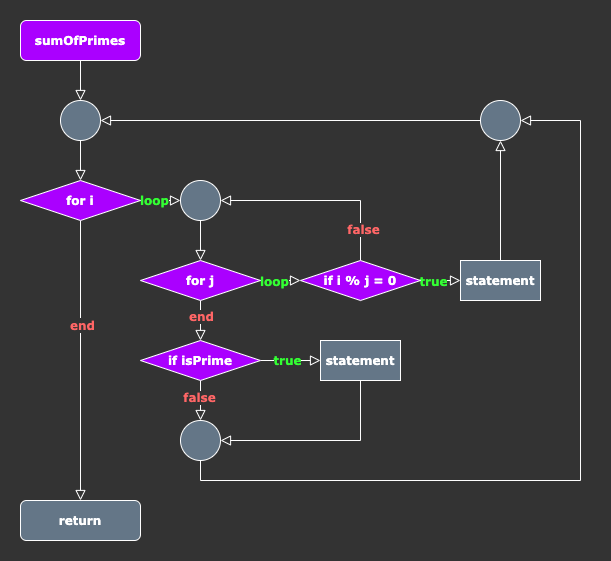

The diagram above was exported from draw.io. Its source (the exported page's mxGraphModel, read from the mxfile embedded in the PNG):
<mxGraphModel dx="592" dy="1137" grid="1" gridSize="10" guides="1" tooltips="1" connect="1" arrows="1" fold="1" page="1" pageScale="1" pageWidth="827" pageHeight="1169" background="#333333" math="0" shadow="0">
  <root>
    <mxCell id="WIyWlLk6GJQsqaUBKTNV-0" />
    <mxCell id="WIyWlLk6GJQsqaUBKTNV-1" parent="WIyWlLk6GJQsqaUBKTNV-0" />
    <mxCell id="YatNV2JnnRnMavsLEDb3-2" value="" style="edgeStyle=orthogonalEdgeStyle;rounded=0;orthogonalLoop=1;jettySize=auto;html=1;shadow=0;labelBackgroundColor=none;endArrow=block;endFill=0;endSize=8;strokeColor=#FFFFFF;strokeWidth=1;fontFamily=Verdana;fontStyle=1" edge="1" parent="WIyWlLk6GJQsqaUBKTNV-1" source="WIyWlLk6GJQsqaUBKTNV-3" target="YatNV2JnnRnMavsLEDb3-1">
      <mxGeometry relative="1" as="geometry" />
    </mxCell>
    <mxCell id="WIyWlLk6GJQsqaUBKTNV-3" value="sumOfPrimes" style="rounded=1;whiteSpace=wrap;html=1;fontSize=12;glass=0;strokeWidth=1;shadow=0;fillColor=#aa00ff;strokeColor=#FFFFFF;fontColor=#ffffff;fontFamily=Verdana;fontStyle=1" parent="WIyWlLk6GJQsqaUBKTNV-1" vertex="1">
      <mxGeometry x="160" y="80" width="120" height="40" as="geometry" />
    </mxCell>
    <mxCell id="YatNV2JnnRnMavsLEDb3-5" value="" style="edgeStyle=orthogonalEdgeStyle;rounded=0;orthogonalLoop=1;jettySize=auto;html=1;shadow=0;labelBackgroundColor=none;endArrow=block;endFill=0;endSize=8;strokeColor=#FFFFFF;strokeWidth=1;fontFamily=Verdana;fontStyle=1" edge="1" parent="WIyWlLk6GJQsqaUBKTNV-1" source="YatNV2JnnRnMavsLEDb3-0" target="YatNV2JnnRnMavsLEDb3-4">
      <mxGeometry relative="1" as="geometry" />
    </mxCell>
    <mxCell id="YatNV2JnnRnMavsLEDb3-32" value="loop" style="text;html=1;align=center;verticalAlign=middle;resizable=0;points=[];labelBackgroundColor=#333333;fontColor=#33FF33;fontFamily=Verdana;fontStyle=1" vertex="1" connectable="0" parent="YatNV2JnnRnMavsLEDb3-5">
      <mxGeometry x="-0.1" y="-1" relative="1" as="geometry">
        <mxPoint x="-5" y="-2" as="offset" />
      </mxGeometry>
    </mxCell>
    <mxCell id="YatNV2JnnRnMavsLEDb3-36" style="edgeStyle=orthogonalEdgeStyle;rounded=0;orthogonalLoop=1;jettySize=auto;html=1;exitX=0.5;exitY=1;exitDx=0;exitDy=0;entryX=0.5;entryY=0;entryDx=0;entryDy=0;shadow=0;labelBackgroundColor=none;endArrow=block;endFill=0;endSize=8;strokeColor=#FFFFFF;strokeWidth=1;fontColor=#FF6666;fontFamily=Verdana;fontStyle=1" edge="1" parent="WIyWlLk6GJQsqaUBKTNV-1" source="YatNV2JnnRnMavsLEDb3-0" target="YatNV2JnnRnMavsLEDb3-35">
      <mxGeometry relative="1" as="geometry" />
    </mxCell>
    <mxCell id="YatNV2JnnRnMavsLEDb3-37" value="&lt;span style=&quot;background-color: rgb(51 , 51 , 51)&quot;&gt;end&lt;/span&gt;" style="text;html=1;align=center;verticalAlign=middle;resizable=0;points=[];labelBackgroundColor=#ffffff;fontColor=#FF6666;fontFamily=Verdana;fontStyle=1" vertex="1" connectable="0" parent="YatNV2JnnRnMavsLEDb3-36">
      <mxGeometry x="-0.2571" y="1" relative="1" as="geometry">
        <mxPoint as="offset" />
      </mxGeometry>
    </mxCell>
    <mxCell id="YatNV2JnnRnMavsLEDb3-0" value="for i" style="rhombus;whiteSpace=wrap;html=1;rounded=1;shadow=0;fontColor=#ffffff;strokeColor=#FFFFFF;strokeWidth=1;fillColor=#aa00ff;glass=0;arcSize=0;fontFamily=Verdana;fontStyle=1" vertex="1" parent="WIyWlLk6GJQsqaUBKTNV-1">
      <mxGeometry x="160" y="240" width="120" height="40" as="geometry" />
    </mxCell>
    <mxCell id="YatNV2JnnRnMavsLEDb3-3" value="" style="edgeStyle=orthogonalEdgeStyle;rounded=0;orthogonalLoop=1;jettySize=auto;html=1;shadow=0;labelBackgroundColor=none;endArrow=block;endFill=0;endSize=8;strokeColor=#FFFFFF;strokeWidth=1;fontFamily=Verdana;fontStyle=1" edge="1" parent="WIyWlLk6GJQsqaUBKTNV-1" source="YatNV2JnnRnMavsLEDb3-1" target="YatNV2JnnRnMavsLEDb3-0">
      <mxGeometry relative="1" as="geometry" />
    </mxCell>
    <mxCell id="YatNV2JnnRnMavsLEDb3-1" value="" style="ellipse;whiteSpace=wrap;html=1;aspect=fixed;rounded=1;shadow=0;glass=0;strokeColor=#FFFFFF;strokeWidth=1;fillColor=#647687;fontColor=#ffffff;fontFamily=Verdana;fontStyle=1" vertex="1" parent="WIyWlLk6GJQsqaUBKTNV-1">
      <mxGeometry x="200" y="160" width="40" height="40" as="geometry" />
    </mxCell>
    <mxCell id="YatNV2JnnRnMavsLEDb3-7" value="" style="edgeStyle=orthogonalEdgeStyle;rounded=0;orthogonalLoop=1;jettySize=auto;html=1;shadow=0;labelBackgroundColor=none;endArrow=block;endFill=0;endSize=8;strokeColor=#FFFFFF;strokeWidth=1;fontFamily=Verdana;fontStyle=1" edge="1" parent="WIyWlLk6GJQsqaUBKTNV-1" source="YatNV2JnnRnMavsLEDb3-4" target="YatNV2JnnRnMavsLEDb3-6">
      <mxGeometry relative="1" as="geometry" />
    </mxCell>
    <mxCell id="YatNV2JnnRnMavsLEDb3-4" value="" style="ellipse;whiteSpace=wrap;html=1;aspect=fixed;rounded=1;shadow=0;glass=0;strokeColor=#FFFFFF;strokeWidth=1;fillColor=#647687;fontColor=#ffffff;fontFamily=Verdana;fontStyle=1" vertex="1" parent="WIyWlLk6GJQsqaUBKTNV-1">
      <mxGeometry x="320" y="240" width="40" height="40" as="geometry" />
    </mxCell>
    <mxCell id="YatNV2JnnRnMavsLEDb3-9" value="" style="edgeStyle=orthogonalEdgeStyle;rounded=0;orthogonalLoop=1;jettySize=auto;html=1;shadow=0;labelBackgroundColor=none;endArrow=block;endFill=0;endSize=8;strokeColor=#FFFFFF;strokeWidth=1;fontFamily=Verdana;fontStyle=1" edge="1" parent="WIyWlLk6GJQsqaUBKTNV-1" source="YatNV2JnnRnMavsLEDb3-6" target="YatNV2JnnRnMavsLEDb3-8">
      <mxGeometry relative="1" as="geometry" />
    </mxCell>
    <mxCell id="YatNV2JnnRnMavsLEDb3-26" value="loop" style="text;html=1;align=center;verticalAlign=middle;resizable=0;points=[];labelBackgroundColor=#333333;fontColor=#33FF33;fontFamily=Verdana;fontStyle=1" vertex="1" connectable="0" parent="YatNV2JnnRnMavsLEDb3-9">
      <mxGeometry x="-0.35" relative="1" as="geometry">
        <mxPoint as="offset" />
      </mxGeometry>
    </mxCell>
    <mxCell id="YatNV2JnnRnMavsLEDb3-11" value="" style="edgeStyle=orthogonalEdgeStyle;rounded=0;orthogonalLoop=1;jettySize=auto;html=1;shadow=0;labelBackgroundColor=none;endArrow=block;endFill=0;endSize=8;strokeColor=#FFFFFF;strokeWidth=1;fontFamily=Verdana;fontStyle=1" edge="1" parent="WIyWlLk6GJQsqaUBKTNV-1" source="YatNV2JnnRnMavsLEDb3-6" target="YatNV2JnnRnMavsLEDb3-10">
      <mxGeometry relative="1" as="geometry" />
    </mxCell>
    <mxCell id="YatNV2JnnRnMavsLEDb3-28" value="end" style="text;html=1;align=center;verticalAlign=middle;resizable=0;points=[];labelBackgroundColor=#333333;fontColor=#FF6666;fontFamily=Verdana;fontStyle=1" vertex="1" connectable="0" parent="YatNV2JnnRnMavsLEDb3-11">
      <mxGeometry relative="1" as="geometry">
        <mxPoint y="-5" as="offset" />
      </mxGeometry>
    </mxCell>
    <mxCell id="YatNV2JnnRnMavsLEDb3-6" value="for j" style="rhombus;whiteSpace=wrap;html=1;rounded=1;shadow=0;fontColor=#ffffff;strokeColor=#FFFFFF;strokeWidth=1;fillColor=#aa00ff;glass=0;arcSize=0;fontFamily=Verdana;fontStyle=1" vertex="1" parent="WIyWlLk6GJQsqaUBKTNV-1">
      <mxGeometry x="280" y="320" width="120" height="40" as="geometry" />
    </mxCell>
    <mxCell id="YatNV2JnnRnMavsLEDb3-20" value="" style="edgeStyle=orthogonalEdgeStyle;rounded=0;orthogonalLoop=1;jettySize=auto;html=1;shadow=0;labelBackgroundColor=none;endArrow=block;endFill=0;endSize=8;strokeColor=#FFFFFF;strokeWidth=1;fontFamily=Verdana;fontStyle=1" edge="1" parent="WIyWlLk6GJQsqaUBKTNV-1" source="YatNV2JnnRnMavsLEDb3-10" target="YatNV2JnnRnMavsLEDb3-19">
      <mxGeometry relative="1" as="geometry" />
    </mxCell>
    <mxCell id="YatNV2JnnRnMavsLEDb3-33" value="false" style="text;html=1;align=center;verticalAlign=middle;resizable=0;points=[];labelBackgroundColor=#333333;fontColor=#FF6666;fontFamily=Verdana;fontStyle=1" vertex="1" connectable="0" parent="YatNV2JnnRnMavsLEDb3-20">
      <mxGeometry x="-0.1" y="2" relative="1" as="geometry">
        <mxPoint x="-4" y="-2" as="offset" />
      </mxGeometry>
    </mxCell>
    <mxCell id="YatNV2JnnRnMavsLEDb3-22" value="" style="edgeStyle=orthogonalEdgeStyle;rounded=0;orthogonalLoop=1;jettySize=auto;html=1;shadow=0;labelBackgroundColor=none;endArrow=block;endFill=0;endSize=8;strokeColor=#FFFFFF;strokeWidth=1;fontFamily=Verdana;fontStyle=1" edge="1" parent="WIyWlLk6GJQsqaUBKTNV-1" source="YatNV2JnnRnMavsLEDb3-10" target="YatNV2JnnRnMavsLEDb3-21">
      <mxGeometry relative="1" as="geometry" />
    </mxCell>
    <mxCell id="YatNV2JnnRnMavsLEDb3-31" value="true" style="text;html=1;align=center;verticalAlign=middle;resizable=0;points=[];labelBackgroundColor=#333333;fontColor=#33FF33;fontFamily=Verdana;fontStyle=1" vertex="1" connectable="0" parent="YatNV2JnnRnMavsLEDb3-22">
      <mxGeometry x="0.2333" relative="1" as="geometry">
        <mxPoint x="-11" y="-1" as="offset" />
      </mxGeometry>
    </mxCell>
    <mxCell id="YatNV2JnnRnMavsLEDb3-10" value="if isPrime" style="rhombus;whiteSpace=wrap;html=1;rounded=1;shadow=0;fontColor=#ffffff;strokeColor=#FFFFFF;strokeWidth=1;fillColor=#aa00ff;glass=0;arcSize=0;fontFamily=Verdana;fontStyle=1" vertex="1" parent="WIyWlLk6GJQsqaUBKTNV-1">
      <mxGeometry x="280" y="400" width="120" height="40" as="geometry" />
    </mxCell>
    <mxCell id="YatNV2JnnRnMavsLEDb3-13" value="" style="edgeStyle=orthogonalEdgeStyle;rounded=0;orthogonalLoop=1;jettySize=auto;html=1;shadow=0;labelBackgroundColor=none;endArrow=block;endFill=0;endSize=8;strokeColor=#FFFFFF;strokeWidth=1;fontFamily=Verdana;fontStyle=1" edge="1" parent="WIyWlLk6GJQsqaUBKTNV-1" source="YatNV2JnnRnMavsLEDb3-8" target="YatNV2JnnRnMavsLEDb3-12">
      <mxGeometry relative="1" as="geometry" />
    </mxCell>
    <mxCell id="YatNV2JnnRnMavsLEDb3-29" value="true" style="text;html=1;align=center;verticalAlign=middle;resizable=0;points=[];labelBackgroundColor=#333333;fontColor=#33FF33;fontFamily=Verdana;fontStyle=1" vertex="1" connectable="0" parent="YatNV2JnnRnMavsLEDb3-13">
      <mxGeometry x="-0.95" y="-3" relative="1" as="geometry">
        <mxPoint x="11" y="-3" as="offset" />
      </mxGeometry>
    </mxCell>
    <mxCell id="YatNV2JnnRnMavsLEDb3-18" style="edgeStyle=orthogonalEdgeStyle;rounded=0;orthogonalLoop=1;jettySize=auto;html=1;exitX=0.5;exitY=0;exitDx=0;exitDy=0;entryX=1;entryY=0.5;entryDx=0;entryDy=0;shadow=0;labelBackgroundColor=none;endArrow=block;endFill=0;endSize=8;strokeColor=#FFFFFF;strokeWidth=1;fontFamily=Verdana;fontStyle=1" edge="1" parent="WIyWlLk6GJQsqaUBKTNV-1" source="YatNV2JnnRnMavsLEDb3-8" target="YatNV2JnnRnMavsLEDb3-4">
      <mxGeometry relative="1" as="geometry" />
    </mxCell>
    <mxCell id="YatNV2JnnRnMavsLEDb3-34" value="false" style="text;html=1;align=center;verticalAlign=middle;resizable=0;points=[];labelBackgroundColor=#333333;fontColor=#FF6666;fontFamily=Verdana;fontStyle=1" vertex="1" connectable="0" parent="YatNV2JnnRnMavsLEDb3-18">
      <mxGeometry x="-0.68" y="-2" relative="1" as="geometry">
        <mxPoint as="offset" />
      </mxGeometry>
    </mxCell>
    <mxCell id="YatNV2JnnRnMavsLEDb3-8" value="if i % j = 0" style="rhombus;whiteSpace=wrap;html=1;rounded=1;shadow=0;fontColor=#ffffff;strokeColor=#FFFFFF;strokeWidth=1;fillColor=#aa00ff;glass=0;arcSize=0;fontFamily=Verdana;fontStyle=1" vertex="1" parent="WIyWlLk6GJQsqaUBKTNV-1">
      <mxGeometry x="440" y="320" width="120" height="40" as="geometry" />
    </mxCell>
    <mxCell id="YatNV2JnnRnMavsLEDb3-16" style="edgeStyle=orthogonalEdgeStyle;rounded=0;orthogonalLoop=1;jettySize=auto;html=1;exitX=0.5;exitY=0;exitDx=0;exitDy=0;entryX=0.5;entryY=1;entryDx=0;entryDy=0;shadow=0;labelBackgroundColor=none;endArrow=block;endFill=0;endSize=8;strokeColor=#FFFFFF;strokeWidth=1;fontFamily=Verdana;fontStyle=1" edge="1" parent="WIyWlLk6GJQsqaUBKTNV-1" source="YatNV2JnnRnMavsLEDb3-12" target="YatNV2JnnRnMavsLEDb3-15">
      <mxGeometry relative="1" as="geometry" />
    </mxCell>
    <mxCell id="YatNV2JnnRnMavsLEDb3-12" value="statement" style="rounded=0;whiteSpace=wrap;html=1;shadow=0;glass=0;strokeColor=#FFFFFF;strokeWidth=1;fillColor=#647687;fontColor=#ffffff;fontFamily=Verdana;fontStyle=1" vertex="1" parent="WIyWlLk6GJQsqaUBKTNV-1">
      <mxGeometry x="600" y="320" width="80" height="40" as="geometry" />
    </mxCell>
    <mxCell id="YatNV2JnnRnMavsLEDb3-17" style="edgeStyle=orthogonalEdgeStyle;rounded=0;orthogonalLoop=1;jettySize=auto;html=1;exitX=0;exitY=0.5;exitDx=0;exitDy=0;entryX=1;entryY=0.5;entryDx=0;entryDy=0;shadow=0;labelBackgroundColor=none;endArrow=block;endFill=0;endSize=8;strokeColor=#FFFFFF;strokeWidth=1;fontFamily=Verdana;fontStyle=1" edge="1" parent="WIyWlLk6GJQsqaUBKTNV-1" source="YatNV2JnnRnMavsLEDb3-15" target="YatNV2JnnRnMavsLEDb3-1">
      <mxGeometry relative="1" as="geometry" />
    </mxCell>
    <mxCell id="YatNV2JnnRnMavsLEDb3-15" value="" style="ellipse;whiteSpace=wrap;html=1;aspect=fixed;rounded=1;shadow=0;glass=0;strokeColor=#FFFFFF;strokeWidth=1;fillColor=#647687;fontColor=#ffffff;fontFamily=Verdana;fontStyle=1" vertex="1" parent="WIyWlLk6GJQsqaUBKTNV-1">
      <mxGeometry x="620" y="160" width="40" height="40" as="geometry" />
    </mxCell>
    <mxCell id="YatNV2JnnRnMavsLEDb3-25" style="edgeStyle=orthogonalEdgeStyle;rounded=0;orthogonalLoop=1;jettySize=auto;html=1;exitX=0.5;exitY=1;exitDx=0;exitDy=0;entryX=1;entryY=0.5;entryDx=0;entryDy=0;shadow=0;labelBackgroundColor=none;endArrow=block;endFill=0;endSize=8;strokeColor=#FFFFFF;strokeWidth=1;fontFamily=Verdana;fontStyle=1" edge="1" parent="WIyWlLk6GJQsqaUBKTNV-1" source="YatNV2JnnRnMavsLEDb3-19" target="YatNV2JnnRnMavsLEDb3-15">
      <mxGeometry relative="1" as="geometry">
        <Array as="points">
          <mxPoint x="340" y="540" />
          <mxPoint x="720" y="540" />
          <mxPoint x="720" y="180" />
        </Array>
      </mxGeometry>
    </mxCell>
    <mxCell id="YatNV2JnnRnMavsLEDb3-19" value="" style="ellipse;whiteSpace=wrap;html=1;aspect=fixed;rounded=1;shadow=0;glass=0;strokeColor=#FFFFFF;strokeWidth=1;fillColor=#647687;fontColor=#ffffff;fontFamily=Verdana;fontStyle=1" vertex="1" parent="WIyWlLk6GJQsqaUBKTNV-1">
      <mxGeometry x="320" y="480" width="40" height="40" as="geometry" />
    </mxCell>
    <mxCell id="YatNV2JnnRnMavsLEDb3-30" style="edgeStyle=orthogonalEdgeStyle;rounded=0;orthogonalLoop=1;jettySize=auto;html=1;exitX=0.5;exitY=1;exitDx=0;exitDy=0;entryX=1;entryY=0.5;entryDx=0;entryDy=0;shadow=0;labelBackgroundColor=none;endArrow=block;endFill=0;endSize=8;strokeColor=#FFFFFF;strokeWidth=1;fontColor=#33FF33;fontFamily=Verdana;fontStyle=1" edge="1" parent="WIyWlLk6GJQsqaUBKTNV-1" source="YatNV2JnnRnMavsLEDb3-21" target="YatNV2JnnRnMavsLEDb3-19">
      <mxGeometry relative="1" as="geometry" />
    </mxCell>
    <mxCell id="YatNV2JnnRnMavsLEDb3-21" value="statement" style="rounded=0;whiteSpace=wrap;html=1;shadow=0;glass=0;strokeColor=#FFFFFF;strokeWidth=1;fillColor=#647687;fontColor=#ffffff;fontFamily=Verdana;fontStyle=1" vertex="1" parent="WIyWlLk6GJQsqaUBKTNV-1">
      <mxGeometry x="460" y="400" width="80" height="40" as="geometry" />
    </mxCell>
    <mxCell id="YatNV2JnnRnMavsLEDb3-35" value="return" style="rounded=1;whiteSpace=wrap;html=1;fontSize=12;glass=0;strokeWidth=1;shadow=0;fillColor=#647687;strokeColor=#FFFFFF;fontColor=#ffffff;fontFamily=Verdana;fontStyle=1" vertex="1" parent="WIyWlLk6GJQsqaUBKTNV-1">
      <mxGeometry x="160" y="560" width="120" height="40" as="geometry" />
    </mxCell>
  </root>
</mxGraphModel>